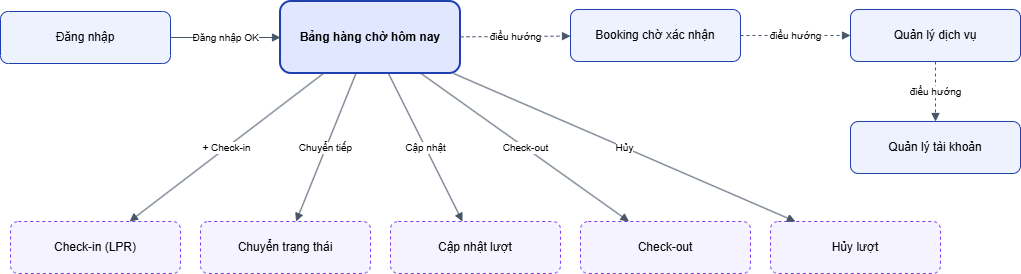

The diagram above was exported from draw.io. Its source (the exported page's mxGraphModel, read from the mxfile embedded in the PNG):
<mxGraphModel dx="1400" dy="827" grid="1" gridSize="10" guides="1" tooltips="1" connect="1" arrows="1" fold="1" page="1" pageScale="1" pageWidth="1200" pageHeight="700" math="0" shadow="0">
  <root>
    <mxCell id="0" />
    <mxCell id="1" parent="0" />
    <mxCell id="staff_login" parent="1" style="rounded=1;fillColor=#eef2ff;strokeColor=#1e40af;whiteSpace=wrap;html=1;fontSize=12;" value="Đăng nhập" vertex="1">
      <mxGeometry height="52" width="170" x="90" y="180" as="geometry" />
    </mxCell>
    <mxCell id="staff_queue" parent="1" style="rounded=1;fillColor=#e0e7ff;strokeColor=#1e40af;strokeWidth=2;fontStyle=1;whiteSpace=wrap;html=1;fontSize=12;" value="Bảng hàng chờ&amp;#10;hôm nay" vertex="1">
      <mxGeometry height="72" width="180" x="370" y="170" as="geometry" />
    </mxCell>
    <mxCell id="staff_pending" parent="1" style="rounded=1;fillColor=#eef2ff;strokeColor=#1e40af;whiteSpace=wrap;html=1;fontSize=12;" value="Booking chờ xác nhận" vertex="1">
      <mxGeometry height="52" width="170" x="660" y="178" as="geometry" />
    </mxCell>
    <mxCell id="staff_services" parent="1" style="rounded=1;fillColor=#eef2ff;strokeColor=#1e40af;whiteSpace=wrap;html=1;fontSize=12;" value="Quản lý dịch vụ" vertex="1">
      <mxGeometry height="52" width="170" x="940" y="178" as="geometry" />
    </mxCell>
    <mxCell id="staff_users" parent="1" style="rounded=1;fillColor=#eef2ff;strokeColor=#1e40af;whiteSpace=wrap;html=1;fontSize=12;" value="Quản lý tài khoản" vertex="1">
      <mxGeometry height="52" width="170" x="940" y="290" as="geometry" />
    </mxCell>
    <mxCell id="staff_checkin" parent="1" style="rounded=1;fillColor=#f5f3ff;strokeColor=#7c3aed;dashed=1;whiteSpace=wrap;html=1;fontSize=12;" value="Check-in (LPR)" vertex="1">
      <mxGeometry height="52" width="170" x="100" y="390" as="geometry" />
    </mxCell>
    <mxCell id="staff_advance" parent="1" style="rounded=1;fillColor=#f5f3ff;strokeColor=#7c3aed;dashed=1;whiteSpace=wrap;html=1;fontSize=12;" value="Chuyển trạng thái" vertex="1">
      <mxGeometry height="52" width="170" x="290" y="390" as="geometry" />
    </mxCell>
    <mxCell id="staff_update" parent="1" style="rounded=1;fillColor=#f5f3ff;strokeColor=#7c3aed;dashed=1;whiteSpace=wrap;html=1;fontSize=12;" value="Cập nhật lượt" vertex="1">
      <mxGeometry height="52" width="170" x="480" y="390" as="geometry" />
    </mxCell>
    <mxCell id="staff_checkout" parent="1" style="rounded=1;fillColor=#f5f3ff;strokeColor=#7c3aed;dashed=1;whiteSpace=wrap;html=1;fontSize=12;" value="Check-out" vertex="1">
      <mxGeometry height="52" width="170" x="670" y="390" as="geometry" />
    </mxCell>
    <mxCell id="staff_cancel" parent="1" style="rounded=1;fillColor=#f5f3ff;strokeColor=#7c3aed;dashed=1;whiteSpace=wrap;html=1;fontSize=12;" value="Hủy lượt" vertex="1">
      <mxGeometry height="52" width="170" x="860" y="390" as="geometry" />
    </mxCell>
    <mxCell id="staff_e1" edge="1" parent="1" source="staff_login" style="endArrow=block;html=1;strokeColor=#475569;fontSize=10;rounded=1;" target="staff_queue" value="Đăng nhập OK">
      <mxGeometry relative="1" as="geometry" />
    </mxCell>
    <mxCell id="staff_e2" edge="1" parent="1" source="staff_queue" style="endArrow=block;html=1;strokeColor=#475569;fontSize=10;rounded=1;dashed=1;" target="staff_pending" value="điều hướng">
      <mxGeometry relative="1" as="geometry" />
    </mxCell>
    <mxCell id="staff_e3" edge="1" parent="1" source="staff_pending" style="endArrow=block;html=1;strokeColor=#475569;fontSize=10;rounded=1;dashed=1;" target="staff_services" value="điều hướng">
      <mxGeometry relative="1" as="geometry" />
    </mxCell>
    <mxCell id="staff_e4" edge="1" parent="1" source="staff_services" style="endArrow=block;html=1;strokeColor=#475569;fontSize=10;rounded=1;dashed=1;" target="staff_users" value="điều hướng">
      <mxGeometry relative="1" as="geometry" />
    </mxCell>
    <mxCell id="staff_e5" edge="1" parent="1" source="staff_queue" style="endArrow=block;html=1;strokeColor=#475569;fontSize=10;rounded=1;" target="staff_checkin" value="+ Check-in">
      <mxGeometry relative="1" as="geometry" />
    </mxCell>
    <mxCell id="staff_e6" edge="1" parent="1" source="staff_queue" style="endArrow=block;html=1;strokeColor=#475569;fontSize=10;rounded=1;" target="staff_advance" value="Chuyển tiếp">
      <mxGeometry relative="1" as="geometry" />
    </mxCell>
    <mxCell id="staff_e7" edge="1" parent="1" source="staff_queue" style="endArrow=block;html=1;strokeColor=#475569;fontSize=10;rounded=1;" target="staff_update" value="Cập nhật">
      <mxGeometry relative="1" as="geometry" />
    </mxCell>
    <mxCell id="staff_e8" edge="1" parent="1" source="staff_queue" style="endArrow=block;html=1;strokeColor=#475569;fontSize=10;rounded=1;" target="staff_checkout" value="Check-out">
      <mxGeometry relative="1" as="geometry" />
    </mxCell>
    <mxCell id="staff_e9" edge="1" parent="1" source="staff_queue" style="endArrow=block;html=1;strokeColor=#475569;fontSize=10;rounded=1;" target="staff_cancel" value="Hủy">
      <mxGeometry relative="1" as="geometry" />
    </mxCell>
  </root>
</mxGraphModel>